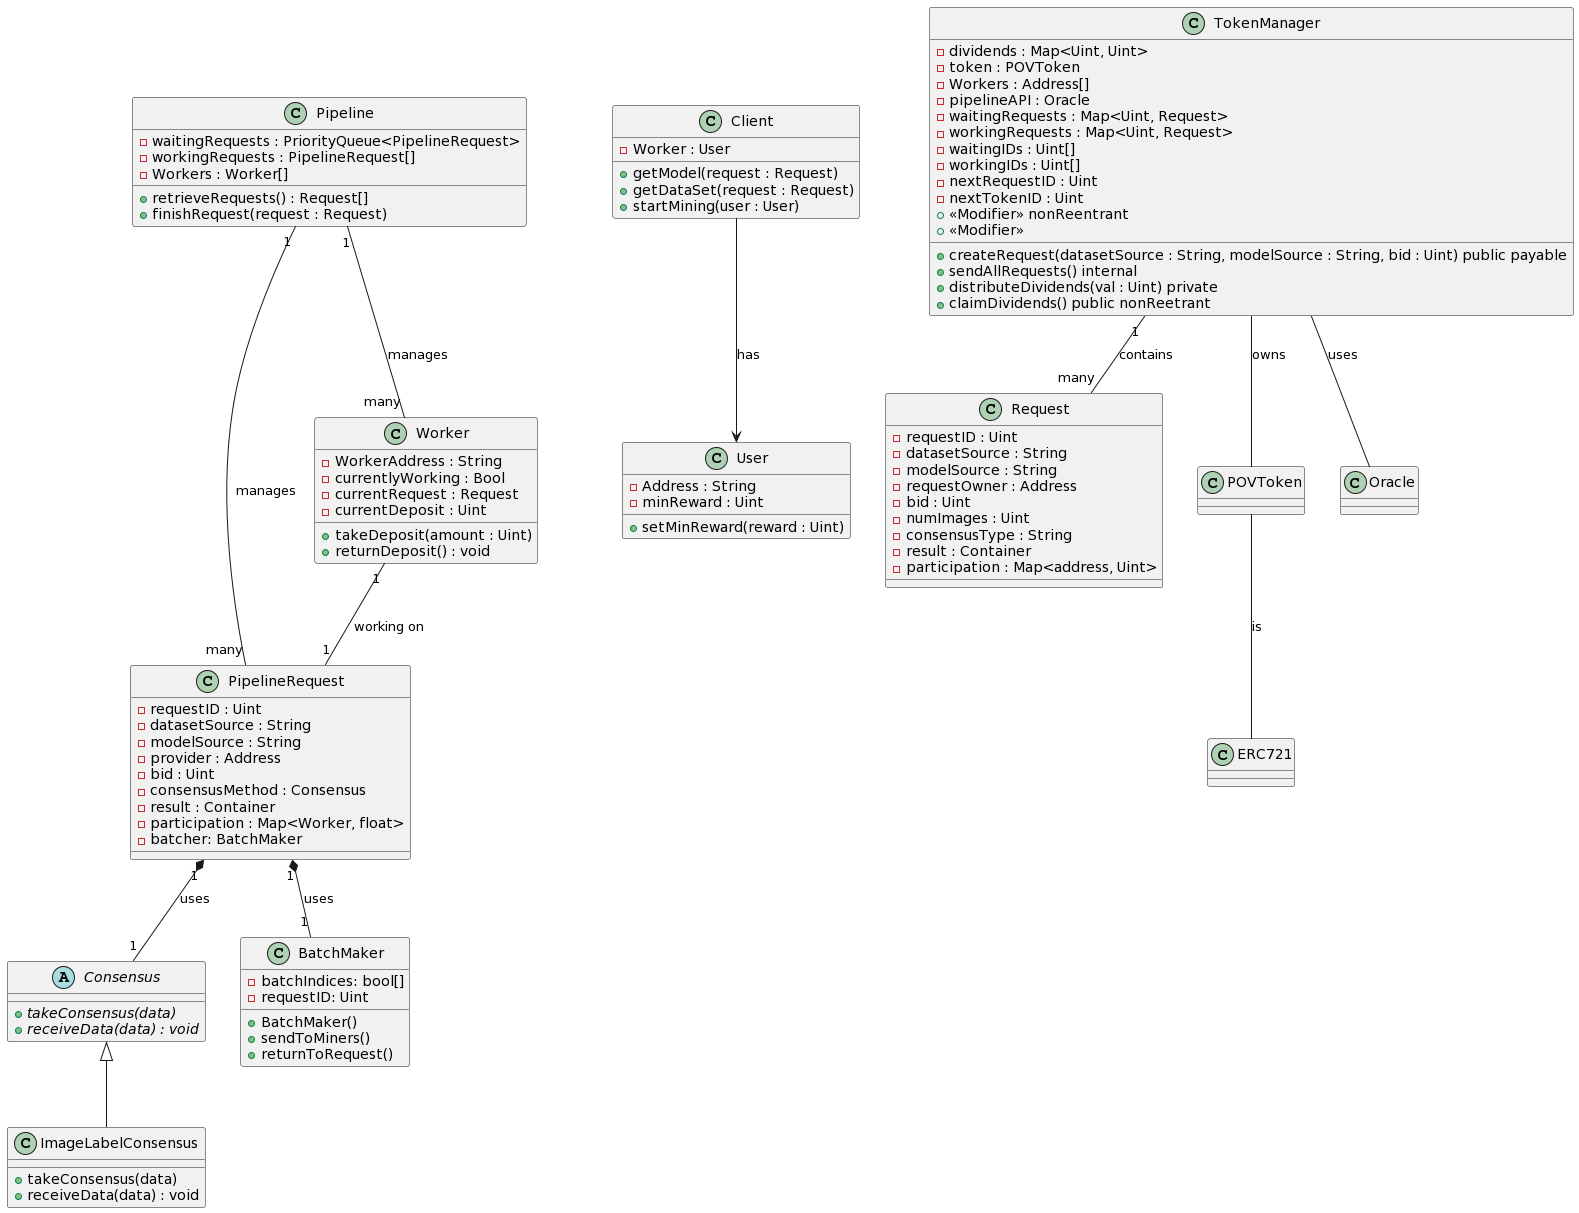

The diagram above was rendered by PlantUML. Its source (embedded in the PNG):
@startuml
abstract class Consensus {
  {abstract} +takeConsensus(data)
  {abstract} +receiveData(data) : void
}

class ImageLabelConsensus {
  +takeConsensus(data)
  +receiveData(data) : void
}

class PipelineRequest {
  -requestID : Uint
  -datasetSource : String
  -modelSource : String
  -provider : Address
  -bid : Uint
  -consensusMethod : Consensus
  -result : Container
  -participation : Map<Worker, float>
  -batcher: BatchMaker
}

class Worker {
  -WorkerAddress : String
  -currentlyWorking : Bool
  -currentRequest : Request
  -currentDeposit : Uint
  +takeDeposit(amount : Uint)
  +returnDeposit() : void
}

class Pipeline {
  -waitingRequests : PriorityQueue<PipelineRequest>
  -workingRequests : PipelineRequest[]
  -Workers : Worker[]
  +retrieveRequests() : Request[]
  +finishRequest(request : Request)
}

class BatchMaker {
 -batchIndices: bool[]
 -requestID: Uint
+BatchMaker()
+sendToMiners()
+returnToRequest()
}

class User {
  -Address : String
  -minReward : Uint
  +setMinReward(reward : Uint)
}

class Client {
  -Worker : User
  +getModel(request : Request)
  +getDataSet(request : Request)
  +startMining(user : User)
}

class TokenManager {
  -dividends : Map<Uint, Uint>
  -token : POVToken
  -Workers : Address[]
  -pipelineAPI : Oracle
  -waitingRequests : Map<Uint, Request>
  -workingRequests : Map<Uint, Request>
  -waitingIDs : Uint[]
  -workingIDs : Uint[]
  -nextRequestID : Uint
  -nextTokenID : Uint
  +createRequest(datasetSource : String, modelSource : String, bid : Uint) public payable
  +sendAllRequests() internal
  +distributeDividends(val : Uint) private
  +claimDividends() public nonReetrant
  +<<Modifier>> nonReentrant
  +<<Modifier>>
}

class Request {
  -requestID : Uint
  -datasetSource : String
  -modelSource : String
  -requestOwner : Address
  -bid : Uint
  -numImages : Uint
  -consensusType : String
  -result : Container
  -participation : Map<address, Uint>
}

class ERC721 {
}

class POVToken {
}

class Oracle {
}

TokenManager "1" -- "many" Request : contains
TokenManager -- POVToken : owns
POVToken -- ERC721 : is
TokenManager -- Oracle : uses

Consensus <|-- ImageLabelConsensus
PipelineRequest "1" *-- "1" Consensus : uses
PipelineRequest "1" *-- "1" BatchMaker : uses
Worker "1" -- "1" PipelineRequest : working on
Pipeline "1" -- "many" PipelineRequest : manages
Pipeline "1" -- "many" Worker : manages
Client -down-> User : has
@enduml